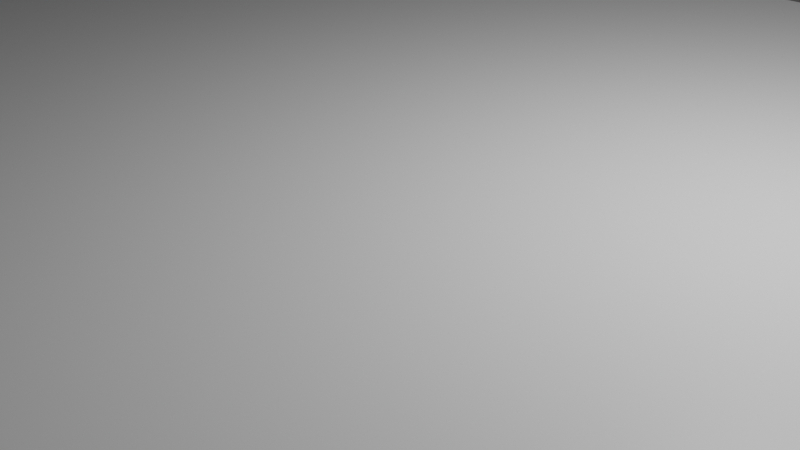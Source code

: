 # Source: bridge1.blend  (saved by Blender 2.81.16; exported with 4.5.12 LTS)
import bpy
from mathutils import Matrix  # noqa: F401  (used for matrix-valued properties, if any)

bpy.ops.wm.read_factory_settings(use_empty=True)
scene = bpy.context.scene
scene.name = 'Scene'

# ---- collections
col_collection = bpy.data.collections.new('Collection'); scene.collection.children.link(col_collection)

# ---- materials (node trees are filled in below, after node groups)
mat_material = bpy.data.materials.new('Material')
mat_material.alpha_threshold = 0.0
mat_material.use_transparent_shadow = False
mat_material.line_color = (0.0, 0.0, 0.0, 1.0)

# ---- material node trees
mat_material.use_nodes = True; mat_material.node_tree.nodes.clear()
_N = mat_material.node_tree.nodes; _L = mat_material.node_tree.links
n0 = _N.new('ShaderNodeOutputMaterial'); n0.name = 'Material Output'; n0.location = (300, 300)
n1 = _N.new('ShaderNodeBsdfPrincipled'); n1.name = 'Principled BSDF'; n1.location = (10, 300)
n1.distribution = 'GGX'
n1.subsurface_method = 'BURLEY'
n1.inputs[2].default_value = 0.4
n1.inputs[3].default_value = 1.45
n1.inputs[27].default_value = (0.0, 0.0, 0.0, 1.0)
n1.inputs[28].default_value = 1.0
_L.new(n1.outputs[0], n0.inputs[0])
n0.is_active_output = True

# ---- world
world_world = bpy.data.worlds.new('World'); scene.world = world_world
world_world.use_nodes = True; world_world.node_tree.nodes.clear()
_N = world_world.node_tree.nodes; _L = world_world.node_tree.links
n0 = _N.new('ShaderNodeOutputWorld'); n0.name = 'World Output'; n0.location = (300, 300)
n1 = _N.new('ShaderNodeBackground'); n1.name = 'Background'; n1.location = (10, 300)
n1.inputs[0].default_value = (0.05088, 0.05088, 0.05088, 1.0)
_L.new(n1.outputs[0], n0.inputs[0])
n0.is_active_output = True
world_world.color = (0.05088, 0.05088, 0.05088)
world_world.use_sun_shadow = False
world_world.sun_shadow_jitter_overblur = 0.0

# ---- cameras
cam_camera = bpy.data.cameras.new('Camera')
cam_camera.clip_end = 100.0
cam_camera.ortho_scale = 7.314

# ---- lights
light_light = bpy.data.lights.new('Light', 'POINT')
light_light.transmission_factor = 0.0
light_light.energy = 1000.0
light_light.shadow_soft_size = 0.1
light_light.shadow_maximum_resolution = 0.006
light_light.use_absolute_resolution = True

# ---- meshes
me_cube = bpy.data.meshes.new('Cube')
me_cube.from_pydata([(1.0, 1.0, 1.0), (1.0, 1.0, -1.0), (1.0, -1.0, 1.0), (1.0, -1.0, -1.0), (-1.0, 1.0, 1.0), (-1.0, 1.0, -1.0), (-1.0, -1.0, 1.0), (-1.0, -1.0, -1.0)], [], [(0, 4, 6, 2), (3, 2, 6, 7), (7, 6, 4, 5), (5, 1, 3, 7), (1, 0, 2, 3), (5, 4, 0, 1)])
_uv = me_cube.uv_layers.new(name='UVMap')
_uv.uv.foreach_set('vector', [0.625, 0.5, 0.875, 0.5, 0.875, 0.75, 0.625, 0.75, 0.375, 0.75, 0.625, 0.75, 0.625, 1.0, 0.375, 1.0, 0.375, 0.0, 0.625, 0.0, 0.625, 0.25, 0.375, 0.25, 0.125, 0.5, 0.375, 0.5, 0.375, 0.75, 0.125, 0.75, 0.375, 0.5, 0.625, 0.5, 0.625, 0.75, 0.375, 0.75, 0.375, 0.25, 0.625, 0.25, 0.625, 0.5, 0.375, 0.5])
me_cube.materials.append(mat_material)
me_cube.use_remesh_preserve_volume = False
me_cube.use_remesh_preserve_attributes = False
me_cube.use_mirror_vertex_groups = False
me_cube.update()
me_cube_001 = bpy.data.meshes.new('Cube.001')
me_cube_001.from_pydata([(-1.0, -1.0, -1.0), (-1.0, -1.0, 1.0), (-1.0, 1.0, -1.0), (-1.0, 1.0, 1.0), (1.0, -1.0, -1.0), (1.0, -1.0, 1.0), (1.0, 1.0, -1.0), (1.0, 1.0, 1.0)], [], [(0, 1, 3, 2), (2, 3, 7, 6), (6, 7, 5, 4), (4, 5, 1, 0), (2, 6, 4, 0), (7, 3, 1, 5)])
_uv = me_cube_001.uv_layers.new(name='UVMap')
_uv.uv.foreach_set('vector', [0.375, 0.0, 0.625, 0.0, 0.625, 0.25, 0.375, 0.25, 0.375, 0.25, 0.625, 0.25, 0.625, 0.5, 0.375, 0.5, 0.375, 0.5, 0.625, 0.5, 0.625, 0.75, 0.375, 0.75, 0.375, 0.75, 0.625, 0.75, 0.625, 1.0, 0.375, 1.0, 0.125, 0.5, 0.375, 0.5, 0.375, 0.75, 0.125, 0.75, 0.625, 0.5, 0.875, 0.5, 0.875, 0.75, 0.625, 0.75])
me_cube_001.use_remesh_fix_poles = True
me_cube_001.use_remesh_preserve_attributes = False
me_cube_001.use_mirror_vertex_groups = False
me_cube_001.update()
me_cube_002 = bpy.data.meshes.new('Cube.002')
me_cube_002.from_pydata([(-1.0, -1.0, -1.0), (-1.0, -1.0, 1.0), (-1.0, 1.0, -1.0), (-1.0, 1.0, 1.0), (1.0, -1.0, -1.0), (1.0, -1.0, 1.0), (1.0, 1.0, -1.0), (1.0, 1.0, 1.0)], [], [(0, 1, 3, 2), (2, 3, 7, 6), (6, 7, 5, 4), (4, 5, 1, 0), (2, 6, 4, 0), (7, 3, 1, 5)])
_uv = me_cube_002.uv_layers.new(name='UVMap')
_uv.uv.foreach_set('vector', [0.375, 0.0, 0.625, 0.0, 0.625, 0.25, 0.375, 0.25, 0.375, 0.25, 0.625, 0.25, 0.625, 0.5, 0.375, 0.5, 0.375, 0.5, 0.625, 0.5, 0.625, 0.75, 0.375, 0.75, 0.375, 0.75, 0.625, 0.75, 0.625, 1.0, 0.375, 1.0, 0.125, 0.5, 0.375, 0.5, 0.375, 0.75, 0.125, 0.75, 0.625, 0.5, 0.875, 0.5, 0.875, 0.75, 0.625, 0.75])
me_cube_002.use_remesh_fix_poles = True
me_cube_002.use_remesh_preserve_attributes = False
me_cube_002.use_mirror_vertex_groups = False
me_cube_002.update()
me_cube_003 = bpy.data.meshes.new('Cube.003')
me_cube_003.from_pydata([(-1.0, -1.0, -1.0), (-1.0, -1.0, 1.0), (-1.0, 1.0, -1.0), (-1.0, 1.0, 1.0), (1.0, -1.0, -1.0), (1.0, -1.0, 1.0), (1.0, 1.0, -1.0), (1.0, 1.0, 1.0)], [], [(0, 1, 3, 2), (2, 3, 7, 6), (6, 7, 5, 4), (4, 5, 1, 0), (2, 6, 4, 0), (7, 3, 1, 5)])
_uv = me_cube_003.uv_layers.new(name='UVMap')
_uv.uv.foreach_set('vector', [0.375, 0.0, 0.625, 0.0, 0.625, 0.25, 0.375, 0.25, 0.375, 0.25, 0.625, 0.25, 0.625, 0.5, 0.375, 0.5, 0.375, 0.5, 0.625, 0.5, 0.625, 0.75, 0.375, 0.75, 0.375, 0.75, 0.625, 0.75, 0.625, 1.0, 0.375, 1.0, 0.125, 0.5, 0.375, 0.5, 0.375, 0.75, 0.125, 0.75, 0.625, 0.5, 0.875, 0.5, 0.875, 0.75, 0.625, 0.75])
me_cube_003.use_remesh_fix_poles = True
me_cube_003.use_remesh_preserve_attributes = False
me_cube_003.use_mirror_vertex_groups = False
me_cube_003.update()
me_cube_004 = bpy.data.meshes.new('Cube.004')
me_cube_004.from_pydata([(-1.0, -1.0, -1.0), (-1.0, -1.0, 1.0), (-1.0, 1.0, -1.0), (-1.0, 1.0, 1.0), (1.0, -1.0, -1.0), (1.0, -1.0, 1.0), (1.0, 1.0, -1.0), (1.0, 1.0, 1.0)], [], [(0, 1, 3, 2), (2, 3, 7, 6), (6, 7, 5, 4), (4, 5, 1, 0), (2, 6, 4, 0), (7, 3, 1, 5)])
_uv = me_cube_004.uv_layers.new(name='UVMap')
_uv.uv.foreach_set('vector', [0.375, 0.0, 0.625, 0.0, 0.625, 0.25, 0.375, 0.25, 0.375, 0.25, 0.625, 0.25, 0.625, 0.5, 0.375, 0.5, 0.375, 0.5, 0.625, 0.5, 0.625, 0.75, 0.375, 0.75, 0.375, 0.75, 0.625, 0.75, 0.625, 1.0, 0.375, 1.0, 0.125, 0.5, 0.375, 0.5, 0.375, 0.75, 0.125, 0.75, 0.625, 0.5, 0.875, 0.5, 0.875, 0.75, 0.625, 0.75])
me_cube_004.use_remesh_fix_poles = True
me_cube_004.use_remesh_preserve_attributes = False
me_cube_004.use_mirror_vertex_groups = False
me_cube_004.update()
me_cube_005 = bpy.data.meshes.new('Cube.005')
me_cube_005.from_pydata([(-1.0, -1.0, -1.0), (-1.0, -1.0, 1.0), (-1.0, 1.0, -1.0), (-1.0, 1.0, 1.0), (1.0, -1.0, -1.0), (1.0, -1.0, 1.0), (1.0, 1.0, -1.0), (1.0, 1.0, 1.0)], [], [(0, 1, 3, 2), (2, 3, 7, 6), (6, 7, 5, 4), (4, 5, 1, 0), (2, 6, 4, 0), (7, 3, 1, 5)])
_uv = me_cube_005.uv_layers.new(name='UVMap')
_uv.uv.foreach_set('vector', [0.375, 0.0, 0.625, 0.0, 0.625, 0.25, 0.375, 0.25, 0.375, 0.25, 0.625, 0.25, 0.625, 0.5, 0.375, 0.5, 0.375, 0.5, 0.625, 0.5, 0.625, 0.75, 0.375, 0.75, 0.375, 0.75, 0.625, 0.75, 0.625, 1.0, 0.375, 1.0, 0.125, 0.5, 0.375, 0.5, 0.375, 0.75, 0.125, 0.75, 0.625, 0.5, 0.875, 0.5, 0.875, 0.75, 0.625, 0.75])
me_cube_005.use_remesh_fix_poles = True
me_cube_005.use_remesh_preserve_attributes = False
me_cube_005.use_mirror_vertex_groups = False
me_cube_005.update()
me_cube_006 = bpy.data.meshes.new('Cube.006')
me_cube_006.from_pydata([(-1.0, -1.0, -1.0), (-1.0, -1.0, 1.0), (-1.0, 1.0, -1.0), (-1.0, 1.0, 1.0), (1.0, -1.0, -1.0), (1.0, -1.0, 1.0), (1.0, 1.0, -1.0), (1.0, 1.0, 1.0)], [], [(0, 1, 3, 2), (2, 3, 7, 6), (6, 7, 5, 4), (4, 5, 1, 0), (2, 6, 4, 0), (7, 3, 1, 5)])
_uv = me_cube_006.uv_layers.new(name='UVMap')
_uv.uv.foreach_set('vector', [0.375, 0.0, 0.625, 0.0, 0.625, 0.25, 0.375, 0.25, 0.375, 0.25, 0.625, 0.25, 0.625, 0.5, 0.375, 0.5, 0.375, 0.5, 0.625, 0.5, 0.625, 0.75, 0.375, 0.75, 0.375, 0.75, 0.625, 0.75, 0.625, 1.0, 0.375, 1.0, 0.125, 0.5, 0.375, 0.5, 0.375, 0.75, 0.125, 0.75, 0.625, 0.5, 0.875, 0.5, 0.875, 0.75, 0.625, 0.75])
me_cube_006.use_remesh_fix_poles = True
me_cube_006.use_remesh_preserve_attributes = False
me_cube_006.use_mirror_vertex_groups = False
me_cube_006.update()
me_cube_007 = bpy.data.meshes.new('Cube.007')
me_cube_007.from_pydata([(-1.0, -1.0, -1.0), (-1.0, -1.0, 1.0), (-1.0, 1.0, -1.0), (-1.0, 1.0, 1.0), (1.0, -1.0, -1.0), (1.0, -1.0, 1.0), (1.0, 1.0, -1.0), (1.0, 1.0, 1.0)], [], [(0, 1, 3, 2), (2, 3, 7, 6), (6, 7, 5, 4), (4, 5, 1, 0), (2, 6, 4, 0), (7, 3, 1, 5)])
_uv = me_cube_007.uv_layers.new(name='UVMap')
_uv.uv.foreach_set('vector', [0.375, 0.0, 0.625, 0.0, 0.625, 0.25, 0.375, 0.25, 0.375, 0.25, 0.625, 0.25, 0.625, 0.5, 0.375, 0.5, 0.375, 0.5, 0.625, 0.5, 0.625, 0.75, 0.375, 0.75, 0.375, 0.75, 0.625, 0.75, 0.625, 1.0, 0.375, 1.0, 0.125, 0.5, 0.375, 0.5, 0.375, 0.75, 0.125, 0.75, 0.625, 0.5, 0.875, 0.5, 0.875, 0.75, 0.625, 0.75])
me_cube_007.use_remesh_fix_poles = True
me_cube_007.use_remesh_preserve_attributes = False
me_cube_007.use_mirror_vertex_groups = False
me_cube_007.update()
me_cube_008 = bpy.data.meshes.new('Cube.008')
me_cube_008.from_pydata([(-1.0, -1.0, -1.0), (-1.0, -1.0, 1.0), (-1.0, 1.0, -1.0), (-1.0, 1.0, 1.0), (1.0, -1.0, -1.0), (1.0, -1.0, 1.0), (1.0, 1.0, -1.0), (1.0, 1.0, 1.0)], [], [(0, 1, 3, 2), (2, 3, 7, 6), (6, 7, 5, 4), (4, 5, 1, 0), (2, 6, 4, 0), (7, 3, 1, 5)])
_uv = me_cube_008.uv_layers.new(name='UVMap')
_uv.uv.foreach_set('vector', [0.375, 0.0, 0.625, 0.0, 0.625, 0.25, 0.375, 0.25, 0.375, 0.25, 0.625, 0.25, 0.625, 0.5, 0.375, 0.5, 0.375, 0.5, 0.625, 0.5, 0.625, 0.75, 0.375, 0.75, 0.375, 0.75, 0.625, 0.75, 0.625, 1.0, 0.375, 1.0, 0.125, 0.5, 0.375, 0.5, 0.375, 0.75, 0.125, 0.75, 0.625, 0.5, 0.875, 0.5, 0.875, 0.75, 0.625, 0.75])
me_cube_008.use_remesh_fix_poles = True
me_cube_008.use_remesh_preserve_attributes = False
me_cube_008.use_mirror_vertex_groups = False
me_cube_008.update()
me_cube_009 = bpy.data.meshes.new('Cube.009')
me_cube_009.from_pydata([(-1.0, -1.0, -1.0), (-1.0, -1.0, 1.0), (-1.0, 1.0, -1.0), (-1.0, 1.0, 1.0), (1.0, -1.0, -1.0), (1.0, -1.0, 1.0), (1.0, 1.0, -1.0), (1.0, 1.0, 1.0)], [], [(0, 1, 3, 2), (2, 3, 7, 6), (6, 7, 5, 4), (4, 5, 1, 0), (2, 6, 4, 0), (7, 3, 1, 5)])
_uv = me_cube_009.uv_layers.new(name='UVMap')
_uv.uv.foreach_set('vector', [0.375, 0.0, 0.625, 0.0, 0.625, 0.25, 0.375, 0.25, 0.375, 0.25, 0.625, 0.25, 0.625, 0.5, 0.375, 0.5, 0.375, 0.5, 0.625, 0.5, 0.625, 0.75, 0.375, 0.75, 0.375, 0.75, 0.625, 0.75, 0.625, 1.0, 0.375, 1.0, 0.125, 0.5, 0.375, 0.5, 0.375, 0.75, 0.125, 0.75, 0.625, 0.5, 0.875, 0.5, 0.875, 0.75, 0.625, 0.75])
me_cube_009.use_remesh_fix_poles = True
me_cube_009.use_remesh_preserve_attributes = False
me_cube_009.use_mirror_vertex_groups = False
me_cube_009.update()
me_cube_010 = bpy.data.meshes.new('Cube.010')
me_cube_010.from_pydata([(-1.0, -1.0, -1.0), (-1.0, -1.0, 1.0), (-1.0, 1.0, -1.0), (-1.0, 1.0, 1.0), (1.0, -1.0, -1.0), (1.0, -1.0, 1.0), (1.0, 1.0, -1.0), (1.0, 1.0, 1.0)], [], [(0, 1, 3, 2), (2, 3, 7, 6), (6, 7, 5, 4), (4, 5, 1, 0), (2, 6, 4, 0), (7, 3, 1, 5)])
_uv = me_cube_010.uv_layers.new(name='UVMap')
_uv.uv.foreach_set('vector', [0.375, 0.0, 0.625, 0.0, 0.625, 0.25, 0.375, 0.25, 0.375, 0.25, 0.625, 0.25, 0.625, 0.5, 0.375, 0.5, 0.375, 0.5, 0.625, 0.5, 0.625, 0.75, 0.375, 0.75, 0.375, 0.75, 0.625, 0.75, 0.625, 1.0, 0.375, 1.0, 0.125, 0.5, 0.375, 0.5, 0.375, 0.75, 0.125, 0.75, 0.625, 0.5, 0.875, 0.5, 0.875, 0.75, 0.625, 0.75])
me_cube_010.use_remesh_fix_poles = True
me_cube_010.use_remesh_preserve_attributes = False
me_cube_010.use_mirror_vertex_groups = False
me_cube_010.update()
me_cube_011 = bpy.data.meshes.new('Cube.011')
me_cube_011.from_pydata([(-1.0, -1.0, -1.0), (-1.0, -1.0, 1.0), (-1.0, 1.0, -1.0), (-1.0, 1.0, 1.0), (1.0, -1.0, -1.0), (1.0, -1.0, 1.0), (1.0, 1.0, -1.0), (1.0, 1.0, 1.0)], [], [(0, 1, 3, 2), (2, 3, 7, 6), (6, 7, 5, 4), (4, 5, 1, 0), (2, 6, 4, 0), (7, 3, 1, 5)])
_uv = me_cube_011.uv_layers.new(name='UVMap')
_uv.uv.foreach_set('vector', [0.375, 0.0, 0.625, 0.0, 0.625, 0.25, 0.375, 0.25, 0.375, 0.25, 0.625, 0.25, 0.625, 0.5, 0.375, 0.5, 0.375, 0.5, 0.625, 0.5, 0.625, 0.75, 0.375, 0.75, 0.375, 0.75, 0.625, 0.75, 0.625, 1.0, 0.375, 1.0, 0.125, 0.5, 0.375, 0.5, 0.375, 0.75, 0.125, 0.75, 0.625, 0.5, 0.875, 0.5, 0.875, 0.75, 0.625, 0.75])
me_cube_011.use_remesh_fix_poles = True
me_cube_011.use_remesh_preserve_attributes = False
me_cube_011.use_mirror_vertex_groups = False
me_cube_011.update()
me_cube_012 = bpy.data.meshes.new('Cube.012')
me_cube_012.from_pydata([(-1.0, -1.0, -1.0), (-1.0, -1.0, 1.0), (-1.0, 1.0, -1.0), (-1.0, 1.0, 1.0), (1.0, -1.0, -1.0), (1.0, -1.0, 1.0), (1.0, 1.0, -1.0), (1.0, 1.0, 1.0)], [], [(0, 1, 3, 2), (2, 3, 7, 6), (6, 7, 5, 4), (4, 5, 1, 0), (2, 6, 4, 0), (7, 3, 1, 5)])
_uv = me_cube_012.uv_layers.new(name='UVMap')
_uv.uv.foreach_set('vector', [0.375, 0.0, 0.625, 0.0, 0.625, 0.25, 0.375, 0.25, 0.375, 0.25, 0.625, 0.25, 0.625, 0.5, 0.375, 0.5, 0.375, 0.5, 0.625, 0.5, 0.625, 0.75, 0.375, 0.75, 0.375, 0.75, 0.625, 0.75, 0.625, 1.0, 0.375, 1.0, 0.125, 0.5, 0.375, 0.5, 0.375, 0.75, 0.125, 0.75, 0.625, 0.5, 0.875, 0.5, 0.875, 0.75, 0.625, 0.75])
me_cube_012.use_remesh_fix_poles = True
me_cube_012.use_remesh_preserve_attributes = False
me_cube_012.use_mirror_vertex_groups = False
me_cube_012.update()
me_cube_013 = bpy.data.meshes.new('Cube.013')
me_cube_013.from_pydata([(-1.0, -1.0, -1.0), (-1.0, -1.0, 1.0), (-1.0, 1.0, -1.0), (-1.0, 1.0, 1.0), (1.0, -1.0, -1.0), (1.0, -1.0, 1.0), (1.0, 1.0, -1.0), (1.0, 1.0, 1.0)], [], [(0, 1, 3, 2), (2, 3, 7, 6), (6, 7, 5, 4), (4, 5, 1, 0), (2, 6, 4, 0), (7, 3, 1, 5)])
_uv = me_cube_013.uv_layers.new(name='UVMap')
_uv.uv.foreach_set('vector', [0.375, 0.0, 0.625, 0.0, 0.625, 0.25, 0.375, 0.25, 0.375, 0.25, 0.625, 0.25, 0.625, 0.5, 0.375, 0.5, 0.375, 0.5, 0.625, 0.5, 0.625, 0.75, 0.375, 0.75, 0.375, 0.75, 0.625, 0.75, 0.625, 1.0, 0.375, 1.0, 0.125, 0.5, 0.375, 0.5, 0.375, 0.75, 0.125, 0.75, 0.625, 0.5, 0.875, 0.5, 0.875, 0.75, 0.625, 0.75])
me_cube_013.use_remesh_fix_poles = True
me_cube_013.use_remesh_preserve_attributes = False
me_cube_013.use_mirror_vertex_groups = False
me_cube_013.update()
me_cube_014 = bpy.data.meshes.new('Cube.014')
me_cube_014.from_pydata([(-1.0, -1.0, -1.0), (-1.0, -1.0, 1.0), (-1.0, 1.0, -1.0), (-1.0, 1.0, 1.0), (1.0, -1.0, -1.0), (1.0, -1.0, 1.0), (1.0, 1.0, -1.0), (1.0, 1.0, 1.0)], [], [(0, 1, 3, 2), (2, 3, 7, 6), (6, 7, 5, 4), (4, 5, 1, 0), (2, 6, 4, 0), (7, 3, 1, 5)])
_uv = me_cube_014.uv_layers.new(name='UVMap')
_uv.uv.foreach_set('vector', [0.375, 0.0, 0.625, 0.0, 0.625, 0.25, 0.375, 0.25, 0.375, 0.25, 0.625, 0.25, 0.625, 0.5, 0.375, 0.5, 0.375, 0.5, 0.625, 0.5, 0.625, 0.75, 0.375, 0.75, 0.375, 0.75, 0.625, 0.75, 0.625, 1.0, 0.375, 1.0, 0.125, 0.5, 0.375, 0.5, 0.375, 0.75, 0.125, 0.75, 0.625, 0.5, 0.875, 0.5, 0.875, 0.75, 0.625, 0.75])
me_cube_014.use_remesh_fix_poles = True
me_cube_014.use_remesh_preserve_attributes = False
me_cube_014.use_mirror_vertex_groups = False
me_cube_014.update()
me_cube_015 = bpy.data.meshes.new('Cube.015')
me_cube_015.from_pydata([(-1.0, -1.0, -1.0), (-1.0, -1.0, 1.0), (-1.0, 1.0, -1.0), (-1.0, 1.0, 1.0), (1.0, -1.0, -1.0), (1.0, -1.0, 1.0), (1.0, 1.0, -1.0), (1.0, 1.0, 1.0)], [], [(0, 1, 3, 2), (2, 3, 7, 6), (6, 7, 5, 4), (4, 5, 1, 0), (2, 6, 4, 0), (7, 3, 1, 5)])
_uv = me_cube_015.uv_layers.new(name='UVMap')
_uv.uv.foreach_set('vector', [0.375, 0.0, 0.625, 0.0, 0.625, 0.25, 0.375, 0.25, 0.375, 0.25, 0.625, 0.25, 0.625, 0.5, 0.375, 0.5, 0.375, 0.5, 0.625, 0.5, 0.625, 0.75, 0.375, 0.75, 0.375, 0.75, 0.625, 0.75, 0.625, 1.0, 0.375, 1.0, 0.125, 0.5, 0.375, 0.5, 0.375, 0.75, 0.125, 0.75, 0.625, 0.5, 0.875, 0.5, 0.875, 0.75, 0.625, 0.75])
me_cube_015.use_remesh_fix_poles = True
me_cube_015.use_remesh_preserve_attributes = False
me_cube_015.use_mirror_vertex_groups = False
me_cube_015.update()
me_cube_016 = bpy.data.meshes.new('Cube.016')
me_cube_016.from_pydata([(-1.0, -1.0, -1.0), (-1.0, -1.0, 1.0), (-1.0, 1.0, -1.0), (-1.0, 1.0, 1.0), (1.0, -1.0, -1.0), (1.0, -1.0, 1.0), (1.0, 1.0, -1.0), (1.0, 1.0, 1.0)], [], [(0, 1, 3, 2), (2, 3, 7, 6), (6, 7, 5, 4), (4, 5, 1, 0), (2, 6, 4, 0), (7, 3, 1, 5)])
_uv = me_cube_016.uv_layers.new(name='UVMap')
_uv.uv.foreach_set('vector', [0.375, 0.0, 0.625, 0.0, 0.625, 0.25, 0.375, 0.25, 0.375, 0.25, 0.625, 0.25, 0.625, 0.5, 0.375, 0.5, 0.375, 0.5, 0.625, 0.5, 0.625, 0.75, 0.375, 0.75, 0.375, 0.75, 0.625, 0.75, 0.625, 1.0, 0.375, 1.0, 0.125, 0.5, 0.375, 0.5, 0.375, 0.75, 0.125, 0.75, 0.625, 0.5, 0.875, 0.5, 0.875, 0.75, 0.625, 0.75])
me_cube_016.use_remesh_fix_poles = True
me_cube_016.use_remesh_preserve_attributes = False
me_cube_016.use_mirror_vertex_groups = False
me_cube_016.update()
me_cube_017 = bpy.data.meshes.new('Cube.017')
me_cube_017.from_pydata([(-1.0, -1.0, -1.0), (-1.0, -1.0, 1.0), (-1.0, 1.0, -1.0), (-1.0, 1.0, 1.0), (1.0, -1.0, -1.0), (1.0, -1.0, 1.0), (1.0, 1.0, -1.0), (1.0, 1.0, 1.0)], [], [(0, 1, 3, 2), (2, 3, 7, 6), (6, 7, 5, 4), (4, 5, 1, 0), (2, 6, 4, 0), (7, 3, 1, 5)])
_uv = me_cube_017.uv_layers.new(name='UVMap')
_uv.uv.foreach_set('vector', [0.375, 0.0, 0.625, 0.0, 0.625, 0.25, 0.375, 0.25, 0.375, 0.25, 0.625, 0.25, 0.625, 0.5, 0.375, 0.5, 0.375, 0.5, 0.625, 0.5, 0.625, 0.75, 0.375, 0.75, 0.375, 0.75, 0.625, 0.75, 0.625, 1.0, 0.375, 1.0, 0.125, 0.5, 0.375, 0.5, 0.375, 0.75, 0.125, 0.75, 0.625, 0.5, 0.875, 0.5, 0.875, 0.75, 0.625, 0.75])
me_cube_017.use_remesh_fix_poles = True
me_cube_017.use_remesh_preserve_attributes = False
me_cube_017.use_mirror_vertex_groups = False
me_cube_017.update()
me_cube_018 = bpy.data.meshes.new('Cube.018')
me_cube_018.from_pydata([(-1.0, -1.0, -1.0), (-1.0, -1.0, 1.0), (1.0, -1.0, -1.0), (1.0, -1.0, 1.0), (1.0, 0.898, -1.0), (1.0, 0.9466, 1.0), (-1.0, 0.9466, 1.0), (-1.0, 0.898, -1.0)], [], [(0, 1, 6, 7), (2, 3, 1, 0), (5, 6, 1, 3), (4, 5, 3, 2), (7, 4, 2, 0), (5, 4, 7, 6)])
_uv = me_cube_018.uv_layers.new(name='UVMap')
_uv.uv.foreach_set('vector', [0.375, 0.0, 0.625, 0.0, 0.625, 0.2433, 0.375, 0.2373, 0.375, 0.75, 0.625, 0.75, 0.625, 1.0, 0.375, 1.0, 0.625, 0.5067, 0.875, 0.5067, 0.875, 0.75, 0.625, 0.75, 0.375, 0.5127, 0.625, 0.5067, 0.625, 0.75, 0.375, 0.75, 0.125, 0.5127, 0.375, 0.5127, 0.375, 0.75, 0.125, 0.75, 0.6103, 0.825, 0.566, 0.825, 0.566, 0.925, 0.6103, 0.925])
me_cube_018.use_remesh_fix_poles = True
me_cube_018.use_remesh_preserve_attributes = False
me_cube_018.use_mirror_vertex_groups = False
me_cube_018.update()
me_cube_019 = bpy.data.meshes.new('Cube.019')
me_cube_019.from_pydata([(-1.0, -1.0, -1.0), (-1.0, -1.0, 1.0), (-1.0, 1.0, -1.0), (-1.0, 1.0, 1.0), (1.0, -1.0, -1.0), (1.0, -1.0, 1.0), (1.0, 1.0, -1.0), (1.0, 1.0, 1.0)], [], [(0, 1, 3, 2), (2, 3, 7, 6), (6, 7, 5, 4), (4, 5, 1, 0), (2, 6, 4, 0), (7, 3, 1, 5)])
_uv = me_cube_019.uv_layers.new(name='UVMap')
_uv.uv.foreach_set('vector', [0.375, 0.0, 0.625, 0.0, 0.625, 0.25, 0.375, 0.25, 0.375, 0.25, 0.625, 0.25, 0.625, 0.5, 0.375, 0.5, 0.375, 0.5, 0.625, 0.5, 0.625, 0.75, 0.375, 0.75, 0.375, 0.75, 0.625, 0.75, 0.625, 1.0, 0.375, 1.0, 0.125, 0.5, 0.375, 0.5, 0.375, 0.75, 0.125, 0.75, 0.625, 0.5, 0.875, 0.5, 0.875, 0.75, 0.625, 0.75])
me_cube_019.use_remesh_fix_poles = True
me_cube_019.use_remesh_preserve_attributes = False
me_cube_019.use_mirror_vertex_groups = False
me_cube_019.update()
me_cube_020 = bpy.data.meshes.new('Cube.020')
me_cube_020.from_pydata([(-1.0, -1.0, -1.0), (-1.0, -1.0, 1.0), (1.0, -1.0, -1.0), (1.0, -1.0, 1.0), (1.0, 0.898, -1.0), (1.0, 0.9466, 1.0), (-1.0, 0.9466, 1.0), (-1.0, 0.898, -1.0)], [], [(0, 1, 6, 7), (2, 3, 1, 0), (5, 6, 1, 3), (4, 5, 3, 2), (7, 4, 2, 0), (5, 4, 7, 6)])
_uv = me_cube_020.uv_layers.new(name='UVMap')
_uv.uv.foreach_set('vector', [0.375, 0.0, 0.625, 0.0, 0.625, 0.2433, 0.375, 0.2373, 0.375, 0.75, 0.625, 0.75, 0.625, 1.0, 0.375, 1.0, 0.625, 0.5067, 0.875, 0.5067, 0.875, 0.75, 0.625, 0.75, 0.375, 0.5127, 0.625, 0.5067, 0.625, 0.75, 0.375, 0.75, 0.125, 0.5127, 0.375, 0.5127, 0.375, 0.75, 0.125, 0.75, 0.6103, 0.825, 0.566, 0.825, 0.566, 0.925, 0.6103, 0.925])
me_cube_020.use_remesh_fix_poles = True
me_cube_020.use_remesh_preserve_attributes = False
me_cube_020.use_mirror_vertex_groups = False
me_cube_020.update()
me_cube_021 = bpy.data.meshes.new('Cube.021')
me_cube_021.from_pydata([(1.0, 1.0, 1.0), (1.0, 1.0, -1.0), (1.0, -1.0, 1.0), (1.0, -1.0, -1.0), (-1.0, 1.0, 1.0), (-1.0, 1.0, -1.0), (-1.0, -1.0, 1.0), (-1.0, -1.0, -1.0)], [], [(0, 4, 6, 2), (3, 2, 6, 7), (7, 6, 4, 5), (5, 1, 3, 7), (1, 0, 2, 3), (5, 4, 0, 1)])
_uv = me_cube_021.uv_layers.new(name='UVMap')
_uv.uv.foreach_set('vector', [0.625, 0.5, 0.875, 0.5, 0.875, 0.75, 0.625, 0.75, 0.375, 0.75, 0.625, 0.75, 0.625, 1.0, 0.375, 1.0, 0.375, 0.0, 0.625, 0.0, 0.625, 0.25, 0.375, 0.25, 0.125, 0.5, 0.375, 0.5, 0.375, 0.75, 0.125, 0.75, 0.375, 0.5, 0.625, 0.5, 0.625, 0.75, 0.375, 0.75, 0.375, 0.25, 0.625, 0.25, 0.625, 0.5, 0.375, 0.5])
me_cube_021.materials.append(mat_material)
me_cube_021.use_remesh_preserve_volume = False
me_cube_021.use_remesh_preserve_attributes = False
me_cube_021.use_mirror_vertex_groups = False
me_cube_021.update()
me_cube_022 = bpy.data.meshes.new('Cube.022')
me_cube_022.from_pydata([(-1.0, -1.0, -1.0), (-1.0, -1.0, 1.0), (-1.0, 1.0, -1.0), (-1.0, 1.0, 1.0), (1.0, -1.0, -1.0), (1.0, -1.0, 1.0), (1.0, 1.0, -1.0), (1.0, 1.0, 1.0)], [], [(0, 1, 3, 2), (2, 3, 7, 6), (6, 7, 5, 4), (4, 5, 1, 0), (2, 6, 4, 0), (7, 3, 1, 5)])
_uv = me_cube_022.uv_layers.new(name='UVMap')
_uv.uv.foreach_set('vector', [0.375, 0.0, 0.625, 0.0, 0.625, 0.25, 0.375, 0.25, 0.375, 0.25, 0.625, 0.25, 0.625, 0.5, 0.375, 0.5, 0.375, 0.5, 0.625, 0.5, 0.625, 0.75, 0.375, 0.75, 0.375, 0.75, 0.625, 0.75, 0.625, 1.0, 0.375, 1.0, 0.125, 0.5, 0.375, 0.5, 0.375, 0.75, 0.125, 0.75, 0.625, 0.5, 0.875, 0.5, 0.875, 0.75, 0.625, 0.75])
me_cube_022.use_remesh_fix_poles = True
me_cube_022.use_remesh_preserve_attributes = False
me_cube_022.use_mirror_vertex_groups = False
me_cube_022.update()
me_cube_023 = bpy.data.meshes.new('Cube.023')
me_cube_023.from_pydata([(-1.0, -1.0, -1.0), (-1.0, -1.0, 1.0), (-1.0, 1.0, -1.0), (-1.0, 1.0, 1.0), (1.0, -1.0, -1.0), (1.0, -1.0, 1.0), (1.0, 1.0, -1.0), (1.0, 1.0, 1.0)], [], [(0, 1, 3, 2), (2, 3, 7, 6), (6, 7, 5, 4), (4, 5, 1, 0), (2, 6, 4, 0), (7, 3, 1, 5)])
_uv = me_cube_023.uv_layers.new(name='UVMap')
_uv.uv.foreach_set('vector', [0.375, 0.0, 0.625, 0.0, 0.625, 0.25, 0.375, 0.25, 0.375, 0.25, 0.625, 0.25, 0.625, 0.5, 0.375, 0.5, 0.375, 0.5, 0.625, 0.5, 0.625, 0.75, 0.375, 0.75, 0.375, 0.75, 0.625, 0.75, 0.625, 1.0, 0.375, 1.0, 0.125, 0.5, 0.375, 0.5, 0.375, 0.75, 0.125, 0.75, 0.625, 0.5, 0.875, 0.5, 0.875, 0.75, 0.625, 0.75])
me_cube_023.use_remesh_fix_poles = True
me_cube_023.use_remesh_preserve_attributes = False
me_cube_023.use_mirror_vertex_groups = False
me_cube_023.update()
me_cube_024 = bpy.data.meshes.new('Cube.024')
me_cube_024.from_pydata([(-1.0, -1.0, -1.0), (-1.0, -1.0, 1.0), (-1.0, 1.0, -1.0), (-1.0, 1.0, 1.0), (1.0, -1.0, -1.0), (1.0, -1.0, 1.0), (1.0, 1.0, -1.0), (1.0, 1.0, 1.0)], [], [(0, 1, 3, 2), (2, 3, 7, 6), (6, 7, 5, 4), (4, 5, 1, 0), (2, 6, 4, 0), (7, 3, 1, 5)])
_uv = me_cube_024.uv_layers.new(name='UVMap')
_uv.uv.foreach_set('vector', [0.375, 0.0, 0.625, 0.0, 0.625, 0.25, 0.375, 0.25, 0.375, 0.25, 0.625, 0.25, 0.625, 0.5, 0.375, 0.5, 0.375, 0.5, 0.625, 0.5, 0.625, 0.75, 0.375, 0.75, 0.375, 0.75, 0.625, 0.75, 0.625, 1.0, 0.375, 1.0, 0.125, 0.5, 0.375, 0.5, 0.375, 0.75, 0.125, 0.75, 0.625, 0.5, 0.875, 0.5, 0.875, 0.75, 0.625, 0.75])
me_cube_024.use_remesh_fix_poles = True
me_cube_024.use_remesh_preserve_attributes = False
me_cube_024.use_mirror_vertex_groups = False
me_cube_024.update()
me_cube_025 = bpy.data.meshes.new('Cube.025')
me_cube_025.from_pydata([(-1.0, -1.0, -1.0), (-1.0, -1.0, 1.0), (1.0, -1.0, -1.0), (1.0, -1.0, 1.0), (1.0, 0.898, -1.0), (1.0, 0.9466, 1.0), (-1.0, 0.9466, 1.0), (-1.0, 0.898, -1.0)], [], [(0, 1, 6, 7), (2, 3, 1, 0), (5, 6, 1, 3), (4, 5, 3, 2), (7, 4, 2, 0), (5, 4, 7, 6)])
_uv = me_cube_025.uv_layers.new(name='UVMap')
_uv.uv.foreach_set('vector', [0.375, 0.0, 0.625, 0.0, 0.625, 0.2433, 0.375, 0.2373, 0.375, 0.75, 0.625, 0.75, 0.625, 1.0, 0.375, 1.0, 0.625, 0.5067, 0.875, 0.5067, 0.875, 0.75, 0.625, 0.75, 0.375, 0.5127, 0.625, 0.5067, 0.625, 0.75, 0.375, 0.75, 0.125, 0.5127, 0.375, 0.5127, 0.375, 0.75, 0.125, 0.75, 0.6103, 0.825, 0.566, 0.825, 0.566, 0.925, 0.6103, 0.925])
me_cube_025.use_remesh_fix_poles = True
me_cube_025.use_remesh_preserve_attributes = False
me_cube_025.use_mirror_vertex_groups = False
me_cube_025.update()
me_cube_026 = bpy.data.meshes.new('Cube.026')
me_cube_026.from_pydata([(-1.0, -1.0, -1.0), (-1.0, -1.0, 1.0), (1.0, -1.0, -1.0), (1.0, -1.0, 1.0), (1.0, 0.898, -1.0), (1.0, 0.9466, 1.0), (-1.0, 0.9466, 1.0), (-1.0, 0.898, -1.0)], [], [(0, 1, 6, 7), (2, 3, 1, 0), (5, 6, 1, 3), (4, 5, 3, 2), (7, 4, 2, 0), (5, 4, 7, 6)])
_uv = me_cube_026.uv_layers.new(name='UVMap')
_uv.uv.foreach_set('vector', [0.375, 0.0, 0.625, 0.0, 0.625, 0.2433, 0.375, 0.2373, 0.375, 0.75, 0.625, 0.75, 0.625, 1.0, 0.375, 1.0, 0.625, 0.5067, 0.875, 0.5067, 0.875, 0.75, 0.625, 0.75, 0.375, 0.5127, 0.625, 0.5067, 0.625, 0.75, 0.375, 0.75, 0.125, 0.5127, 0.375, 0.5127, 0.375, 0.75, 0.125, 0.75, 0.6103, 0.825, 0.566, 0.825, 0.566, 0.925, 0.6103, 0.925])
me_cube_026.use_remesh_fix_poles = True
me_cube_026.use_remesh_preserve_attributes = False
me_cube_026.use_mirror_vertex_groups = False
me_cube_026.update()
me_cube_027 = bpy.data.meshes.new('Cube.027')
me_cube_027.from_pydata([(-1.0, -1.0, -1.0), (-1.0, -1.0, 1.0), (-1.0, 1.0, -1.0), (-1.0, 1.0, 1.0), (1.0, -1.0, -1.0), (1.0, -1.0, 1.0), (1.0, 1.0, -1.0), (1.0, 1.0, 1.0)], [], [(0, 1, 3, 2), (2, 3, 7, 6), (6, 7, 5, 4), (4, 5, 1, 0), (2, 6, 4, 0), (7, 3, 1, 5)])
_uv = me_cube_027.uv_layers.new(name='UVMap')
_uv.uv.foreach_set('vector', [0.375, 0.0, 0.625, 0.0, 0.625, 0.25, 0.375, 0.25, 0.375, 0.25, 0.625, 0.25, 0.625, 0.5, 0.375, 0.5, 0.375, 0.5, 0.625, 0.5, 0.625, 0.75, 0.375, 0.75, 0.375, 0.75, 0.625, 0.75, 0.625, 1.0, 0.375, 1.0, 0.125, 0.5, 0.375, 0.5, 0.375, 0.75, 0.125, 0.75, 0.625, 0.5, 0.875, 0.5, 0.875, 0.75, 0.625, 0.75])
me_cube_027.use_remesh_fix_poles = True
me_cube_027.use_remesh_preserve_attributes = False
me_cube_027.use_mirror_vertex_groups = False
me_cube_027.update()

# ---- objects
ob_cube = bpy.data.objects.new('Cube', me_cube)
ob_light = bpy.data.objects.new('Light', light_light)
ob_camera = bpy.data.objects.new('Camera', cam_camera)
ob_cube_001 = bpy.data.objects.new('Cube.001', me_cube_001)
ob_cube_002 = bpy.data.objects.new('Cube.002', me_cube_002)
ob_cube_003 = bpy.data.objects.new('Cube.003', me_cube_003)
ob_cube_004 = bpy.data.objects.new('Cube.004', me_cube_004)
ob_cube_005 = bpy.data.objects.new('Cube.005', me_cube_005)
ob_cube_006 = bpy.data.objects.new('Cube.006', me_cube_006)
ob_cube_007 = bpy.data.objects.new('Cube.007', me_cube_007)
ob_cube_008 = bpy.data.objects.new('Cube.008', me_cube_008)
ob_cube_009 = bpy.data.objects.new('Cube.009', me_cube_009)
ob_cube_010 = bpy.data.objects.new('Cube.010', me_cube_010)
ob_cube_011 = bpy.data.objects.new('Cube.011', me_cube_011)
ob_cube_012 = bpy.data.objects.new('Cube.012', me_cube_012)
ob_cube_013 = bpy.data.objects.new('Cube.013', me_cube_013)
ob_cube_014 = bpy.data.objects.new('Cube.014', me_cube_014)
ob_cube_015 = bpy.data.objects.new('Cube.015', me_cube_015)
ob_cube_016 = bpy.data.objects.new('Cube.016', me_cube_016)
ob_cube_017 = bpy.data.objects.new('Cube.017', me_cube_017)
ob_cube_018 = bpy.data.objects.new('Cube.018', me_cube_018)
ob_cube_019 = bpy.data.objects.new('Cube.019', me_cube_019)
ob_cube_020 = bpy.data.objects.new('Cube.020', me_cube_020)
ob_cube_021 = bpy.data.objects.new('Cube.021', me_cube_021)
ob_cube_022 = bpy.data.objects.new('Cube.022', me_cube_022)
ob_cube_023 = bpy.data.objects.new('Cube.023', me_cube_023)
ob_cube_024 = bpy.data.objects.new('Cube.024', me_cube_024)
ob_cube_025 = bpy.data.objects.new('Cube.025', me_cube_025)
ob_cube_026 = bpy.data.objects.new('Cube.026', me_cube_026)
ob_cube_027 = bpy.data.objects.new('Cube.027', me_cube_027)

# ---- transforms, parenting, visibility, modifiers, constraints
ob_cube.location = (0.0, 0.0, 0.0)
ob_cube.scale = (25.0, 7.0, 1.0)
ob_cube.lock_rotations_4d = False
ob_cube.empty_display_type = 'ARROWS'
ob_cube.lineart.crease_threshold = 0.0
ob_light.location = (4.076, 1.005, 5.904)
ob_light.rotation_euler = (0.6503, 0.05522, 1.866)
ob_light.lock_rotations_4d = False
ob_light.empty_display_type = 'ARROWS'
ob_light.color = (0.0, 0.0, 0.0, 0.0)
ob_light.lineart.crease_threshold = 0.0
ob_camera.location = (7.359, -6.926, 4.958)
ob_camera.rotation_euler = (1.109, 0.0, 0.8149)
ob_camera.lock_rotations_4d = False
ob_camera.empty_display_type = 'ARROWS'
ob_camera.color = (0.0, 0.0, 0.0, 0.0)
ob_camera.display_type = 'WIRE'
ob_camera.lineart.crease_threshold = 0.0
ob_cube_001.location = (22.0, 0.0, -10.0)
ob_cube_001.scale = (1.0, 7.0, 9.0)
ob_cube_001.lineart.crease_threshold = 0.0
ob_cube_002.location = (23.5, 0.0, -18.8)
ob_cube_002.scale = (0.5, 7.0, 0.2)
ob_cube_002.lineart.crease_threshold = 0.0
ob_cube_003.location = (15.5, -6.78, -9.6)
ob_cube_003.scale = (8.5, 0.2, 9.0)
ob_cube_003.lineart.crease_threshold = 0.0
ob_cube_004.location = (23.2, 0.1, -10.0)
ob_cube_004.scale = (0.2, 1.0, 9.0)
ob_cube_004.lineart.crease_threshold = 0.0
ob_cube_005.location = (-23.5, -0.3253, -18.0)
ob_cube_005.scale = (0.1, 0.1, 0.1)
ob_cube_005.lineart.crease_threshold = 0.0
_m = ob_cube_005.modifiers.new('Array', 'ARRAY')
_m.count = 17
_m.constant_offset_displace = (0.0, 0.0, 0.0)
_m.relative_offset_displace = (0.0, 0.0, 5.0)
ob_cube_006.location = (6.0, 0.0, -10.0)
ob_cube_006.scale = (1.0, 7.0, 9.0)
ob_cube_006.lineart.crease_threshold = 0.0
ob_cube_007.location = (-6.0, 0.0, -10.0)
ob_cube_007.scale = (1.0, 7.0, 9.0)
ob_cube_007.lineart.crease_threshold = 0.0
ob_cube_008.location = (6.0, 0.0, -10.0)
ob_cube_008.scale = (1.0, 7.0, 9.0)
ob_cube_008.lineart.crease_threshold = 0.0
ob_cube_009.location = (-22.0, 0.0, -10.0)
ob_cube_009.scale = (1.0, 7.0, 9.0)
ob_cube_009.lineart.crease_threshold = 0.0
ob_cube_010.location = (23.5, 0.5101, -18.0)
ob_cube_010.scale = (0.1, 0.1, 0.1)
ob_cube_010.lineart.crease_threshold = 0.0
_m = ob_cube_010.modifiers.new('Array', 'ARRAY')
_m.count = 17
_m.constant_offset_displace = (0.0, 0.0, 0.0)
_m.relative_offset_displace = (0.0, 0.0, 5.0)
ob_cube_011.location = (-15.5, -6.78, -9.6)
ob_cube_011.scale = (8.5, 0.2, 9.0)
ob_cube_011.lineart.crease_threshold = 0.0
ob_cube_012.location = (-23.5, 0.0, -18.8)
ob_cube_012.scale = (0.5, 7.0, 0.2)
ob_cube_012.lineart.crease_threshold = 0.0
ob_cube_013.location = (-23.5, 0.5101, -18.0)
ob_cube_013.scale = (0.1, 0.1, 0.1)
ob_cube_013.lineart.crease_threshold = 0.0
_m = ob_cube_013.modifiers.new('Array', 'ARRAY')
_m.count = 17
_m.constant_offset_displace = (0.0, 0.0, 0.0)
_m.relative_offset_displace = (0.0, 0.0, 5.0)
ob_cube_014.location = (23.5, -0.3253, -18.0)
ob_cube_014.scale = (0.1, 0.1, 0.1)
ob_cube_014.lineart.crease_threshold = 0.0
_m = ob_cube_014.modifiers.new('Array', 'ARRAY')
_m.count = 17
_m.constant_offset_displace = (0.0, 0.0, 0.0)
_m.relative_offset_displace = (0.0, 0.0, 5.0)
ob_cube_015.location = (-23.2, 0.1, -10.0)
ob_cube_015.scale = (0.2, 1.0, 9.0)
ob_cube_015.lineart.crease_threshold = 0.0
ob_cube_016.location = (24.5, -6.5, 4.0)
ob_cube_016.scale = (0.5, 0.5, 3.0)
ob_cube_016.lineart.crease_threshold = 0.0
ob_cube_017.location = (24.5, 0.0, 7.0)
ob_cube_017.scale = (0.5, 7.0, 0.2)
ob_cube_017.lineart.crease_threshold = 0.0
ob_cube_018.location = (24.5, 0.5, 3.75)
ob_cube_018.rotation_euler = (0.3491, 3.142, 0.0)
ob_cube_018.scale = (0.2, 7.5, 0.5)
ob_cube_018.lineart.crease_threshold = 0.0
ob_cube_019.location = (-24.5, -6.5, 4.0)
ob_cube_019.scale = (0.5, 0.5, 3.0)
ob_cube_019.lineart.crease_threshold = 0.0
ob_cube_020.location = (24.5, 0.5, 3.75)
ob_cube_020.rotation_euler = (0.3491, 0.0, 0.0)
ob_cube_020.scale = (0.2, 7.5, 0.5)
ob_cube_020.lineart.crease_threshold = 0.0
ob_cube_021.location = (-33.0, 0.0, 0.0)
ob_cube_021.scale = (8.0, 7.0, 1.0)
ob_cube_021.lock_rotations_4d = False
ob_cube_021.empty_display_type = 'ARROWS'
ob_cube_021.lineart.crease_threshold = 0.0
ob_cube_022.location = (-24.5, 0.0, 7.0)
ob_cube_022.scale = (0.5, 7.0, 0.2)
ob_cube_022.lineart.crease_threshold = 0.0
ob_cube_023.location = (-40.5, -6.5, 4.0)
ob_cube_023.scale = (0.5, 0.5, 3.0)
ob_cube_023.lineart.crease_threshold = 0.0
ob_cube_024.location = (-40.5, 0.0, 7.0)
ob_cube_024.scale = (0.5, 7.0, 0.2)
ob_cube_024.lineart.crease_threshold = 0.0
ob_cube_025.location = (-40.5, 0.5, 3.75)
ob_cube_025.rotation_euler = (0.3491, 3.142, 0.0)
ob_cube_025.scale = (0.2, 7.5, 0.5)
ob_cube_025.lineart.crease_threshold = 0.0
ob_cube_026.location = (-40.5, 0.5, 3.75)
ob_cube_026.rotation_euler = (0.3491, 0.0, 0.0)
ob_cube_026.scale = (0.2, 7.5, 0.5)
ob_cube_026.lineart.crease_threshold = 0.0
ob_cube_027.location = (-24.5, 0.0, 4.0)
ob_cube_027.scale = (0.2, 7.0, 3.0)
ob_cube_027.lineart.crease_threshold = 0.0

# ---- collection membership
col_collection.objects.link(ob_cube)
col_collection.objects.link(ob_light)
col_collection.objects.link(ob_camera)
col_collection.objects.link(ob_cube_001)
col_collection.objects.link(ob_cube_002)
col_collection.objects.link(ob_cube_003)
col_collection.objects.link(ob_cube_004)
col_collection.objects.link(ob_cube_005)
col_collection.objects.link(ob_cube_006)
col_collection.objects.link(ob_cube_007)
col_collection.objects.link(ob_cube_008)
col_collection.objects.link(ob_cube_009)
col_collection.objects.link(ob_cube_010)
col_collection.objects.link(ob_cube_011)
col_collection.objects.link(ob_cube_012)
col_collection.objects.link(ob_cube_013)
col_collection.objects.link(ob_cube_014)
col_collection.objects.link(ob_cube_015)
col_collection.objects.link(ob_cube_016)
col_collection.objects.link(ob_cube_017)
col_collection.objects.link(ob_cube_018)
col_collection.objects.link(ob_cube_019)
col_collection.objects.link(ob_cube_020)
col_collection.objects.link(ob_cube_021)
col_collection.objects.link(ob_cube_022)
col_collection.objects.link(ob_cube_023)
col_collection.objects.link(ob_cube_024)
col_collection.objects.link(ob_cube_025)
col_collection.objects.link(ob_cube_026)
col_collection.objects.link(ob_cube_027)

# ---- scene / render settings (as saved in the file)
scene.camera = ob_camera
scene.frame_start = 1; scene.frame_end = 250; scene.frame_set(1)
scene.render.engine = 'BLENDER_EEVEE_NEXT'
scene.cycles.use_denoising = False
scene.cycles.samples = 128
scene.cycles.sampling_pattern = 'TABULATED_SOBOL'
scene.cycles.use_adaptive_sampling = False
scene.cycles.use_light_tree = False
scene.view_settings.view_transform = 'Filmic'
bpy.context.view_layer.update()
